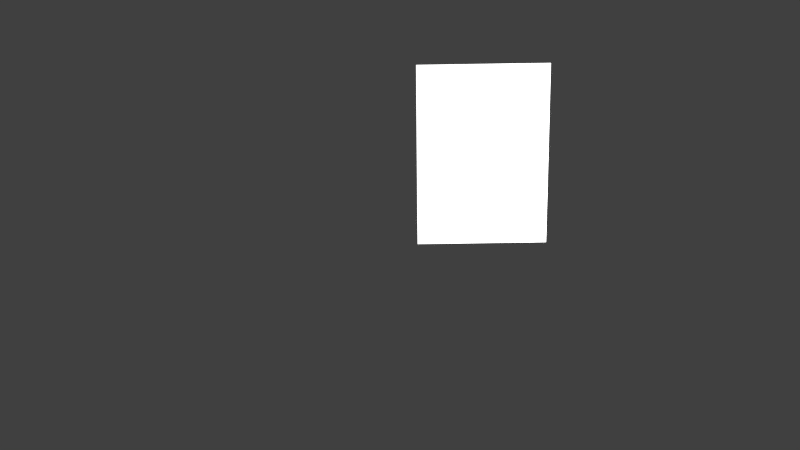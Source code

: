# Source: checklistAnimated.blend  (saved by Blender 2.75.0; exported with 4.5.12 LTS)
import bpy
from mathutils import Matrix  # noqa: F401  (used for matrix-valued properties, if any)

bpy.ops.wm.read_factory_settings(use_empty=True)
scene = bpy.context.scene
scene.name = 'Scene'

# ---- collections
col_collection_1 = bpy.data.collections.new('Collection 1'); scene.collection.children.link(col_collection_1)

# ---- world
world_world = bpy.data.worlds.new('World'); scene.world = world_world
world_world.color = (0.05088, 0.05088, 0.05088)
world_world.use_sun_shadow = False
world_world.sun_shadow_jitter_overblur = 0.0
world_world.cycles.sampling_method = 'MANUAL'
world_world.cycles.sample_map_resolution = 256

# ---- cameras
cam_camera = bpy.data.cameras.new('Camera')
cam_camera.clip_end = 100.0
cam_camera.lens = 35.0
cam_camera.sensor_width = 32.0
cam_camera.sensor_height = 18.0
cam_camera.ortho_scale = 7.314
cam_camera.dof.focus_distance = 0.0
cam_camera.dof.aperture_fstop = 128.0

# ---- lights
light_lamp = bpy.data.lights.new('Lamp', 'POINT')
light_lamp.transmission_factor = 0.0
light_lamp.cutoff_distance = 30.0
light_lamp.energy = 100.0
light_lamp.shadow_buffer_clip_start = 1.001
light_lamp.shadow_soft_size = 0.1
light_lamp.shadow_maximum_resolution = 0.006
light_lamp.use_absolute_resolution = True
light_lamp.cycles.use_multiple_importance_sampling = False

# ---- meshes
me_cube = bpy.data.meshes.new('Cube')
me_cube.from_pydata([(-0.9204, 0.0, 0.0), (0.0, 1.0, 0.0), (0.9204, 0.0, 0.0), (0.0, -1.0, 0.0), (0.0, 0.0, -1.0), (0.0, 0.0, 1.0), (-0.9204, -1.0, 0.0), (-0.9204, 0.0, 1.0), (-0.9204, 1.0, 0.0), (-0.9204, 0.0, -1.0), (0.0, 1.0, 1.0), (0.9204, 1.0, 0.0), (0.0, 1.0, -1.0), (0.9204, 0.0, 1.0), (0.9204, -1.0, 0.0), (0.9204, 0.0, -1.0), (0.0, -1.0, 1.0), (0.0, -1.0, -1.0), (-0.9204, -1.0, -1.0), (-0.9204, -1.0, 1.0), (-0.9204, 1.0, -1.0), (-0.9204, 1.0, 1.0), (0.9204, -1.0, -1.0), (0.9204, -1.0, 1.0), (0.9204, 1.0, -1.0), (0.9204, 1.0, 1.0)], [], [(0, 6, 19, 7), (0, 7, 21, 8), (0, 8, 20, 9), (0, 9, 18, 6), (1, 8, 21, 10), (1, 10, 25, 11), (1, 11, 24, 12), (1, 12, 20, 8), (2, 11, 25, 13), (2, 13, 23, 14), (2, 14, 22, 15), (2, 15, 24, 11), (3, 14, 23, 16), (3, 16, 19, 6), (3, 6, 18, 17), (3, 17, 22, 14), (4, 17, 18, 9), (4, 9, 20, 12), (4, 12, 24, 15), (4, 15, 22, 17), (5, 16, 23, 13), (5, 13, 25, 10), (5, 10, 21, 7), (5, 7, 19, 16)])
_uv = me_cube.uv_layers.new(name='UVMap')
_uv.uv.foreach_set('vector', [0.8644, 0.8674, 0.8797, 0.8664, 0.8788, 0.8995, 0.8631, 0.8847, 0.8644, 0.8674, 0.8631, 0.8847, 0.8475, 0.87, 0.8492, 0.8684, 0.8644, 0.8674, 0.8492, 0.8684, 0.8509, 0.8669, 0.8658, 0.8501, 0.8644, 0.8674, 0.8658, 0.8501, 0.8807, 0.8333, 0.8797, 0.8664, 0.8471, 0.8664, 0.8492, 0.8684, 0.8475, 0.87, 0.8454, 0.8683, 0.8471, 0.8664, 0.8454, 0.8683, 0.8434, 0.8667, 0.8449, 0.8644, 0.8471, 0.8664, 0.8449, 0.8644, 0.8465, 0.862, 0.8487, 0.8645, 0.8471, 0.8664, 0.8487, 0.8645, 0.8509, 0.8669, 0.8492, 0.8684, 0.8286, 0.8643, 0.8449, 0.8644, 0.8434, 0.8667, 0.8289, 0.8831, 0.8286, 0.8643, 0.8289, 0.8831, 0.8143, 0.8995, 0.8122, 0.8643, 0.8286, 0.8643, 0.8122, 0.8643, 0.8101, 0.8291, 0.8283, 0.8456, 0.8286, 0.8643, 0.8283, 0.8456, 0.8465, 0.862, 0.8449, 0.8644, 0.4971, 0.4998, 0.9956, 0.4986, 0.9956, 0.9971, 0.4971, 0.9983, 0.4971, 0.4998, 0.4971, 0.9983, -0.001331, 0.9995, -0.001331, 0.5011, 0.4971, 0.4998, -0.001331, 0.5011, -0.001331, 0.002591, 0.4971, 0.001351, 0.4971, 0.4998, 0.4971, 0.001351, 0.9956, 0.0001106, 0.9956, 0.4986, 0.847, 0.8478, 0.8454, 0.8312, 0.8807, 0.8333, 0.8658, 0.8501, 0.847, 0.8478, 0.8658, 0.8501, 0.8509, 0.8669, 0.8487, 0.8645, 0.847, 0.8478, 0.8487, 0.8645, 0.8465, 0.862, 0.8283, 0.8456, 0.847, 0.8478, 0.8283, 0.8456, 0.8101, 0.8291, 0.8454, 0.8312, 0.846, 0.8839, 0.8465, 0.8995, 0.8143, 0.8995, 0.8289, 0.8831, 0.846, 0.8839, 0.8289, 0.8831, 0.8434, 0.8667, 0.8454, 0.8683, 0.846, 0.8839, 0.8454, 0.8683, 0.8475, 0.87, 0.8631, 0.8847, 0.846, 0.8839, 0.8631, 0.8847, 0.8788, 0.8995, 0.8465, 0.8995])
me_cube.use_remesh_preserve_volume = False
me_cube.use_remesh_preserve_attributes = False
me_cube.use_mirror_vertex_groups = False
me_cube.update()
arm_armature_001 = bpy.data.armatures.new('Armature.001')  # bones are not reproduced

# ---- objects
ob_boneme = bpy.data.objects.new('boneME', arm_armature_001)
ob_cube = bpy.data.objects.new('Cube', me_cube)
ob_lamp = bpy.data.objects.new('Lamp', light_lamp)
ob_camera = bpy.data.objects.new('Camera', cam_camera)

# ---- transforms, parenting, visibility, modifiers, constraints
ob_boneme.location = (0.1478, 0.06018, -0.04579)
ob_boneme.scale = (0.688, 0.688, 0.688)
ob_boneme.lineart.crease_threshold = 0.0
ob_cube.location = (0.1478, 0.05358, 0.2922)
ob_cube.scale = (0.2822, 0.0122, 0.3569)
ob_cube.lineart.crease_threshold = 0.0
_m = ob_cube.modifiers.new('Armature', 'ARMATURE')
_m.object = ob_boneme
_m.use_bone_envelopes = True
_m.use_multi_modifier = True
ob_lamp.location = (0.4636, -0.7557, 0.1843)
ob_lamp.rotation_euler = (0.6503, 0.05522, 1.866)
ob_lamp.lock_rotations_4d = False
ob_lamp.empty_display_type = 'ARROWS'
ob_lamp.color = (0.0, 0.0, 0.0, 0.0)
ob_lamp.lineart.crease_threshold = 0.0
ob_camera.location = (-0.2058, -3.372, 0.8541)
ob_camera.rotation_euler = (1.33, 0.01339, -0.01025)
ob_camera.lock_rotations_4d = False
ob_camera.empty_display_type = 'ARROWS'
ob_camera.color = (0.0, 0.0, 0.0, 0.0)
ob_camera.display_type = 'WIRE'
ob_camera.lineart.crease_threshold = 0.0

# ---- collection membership
col_collection_1.objects.link(ob_boneme)
col_collection_1.objects.link(ob_cube)
col_collection_1.objects.link(ob_lamp)
col_collection_1.objects.link(ob_camera)

# ---- scene / render settings (as saved in the file)
scene.camera = ob_camera
scene.frame_start = 1; scene.frame_end = 160; scene.frame_set(160)
scene.render.engine = 'BLENDER_EEVEE_NEXT'
scene.render.resolution_percentage = 50
scene.render.dither_intensity = 0.0
scene.cycles.use_denoising = False
scene.cycles.samples = 10
scene.cycles.sampling_pattern = 'TABULATED_SOBOL'
scene.cycles.light_sampling_threshold = 0.0
scene.cycles.use_adaptive_sampling = False
scene.cycles.use_light_tree = False
scene.cycles.blur_glossy = 0.0
scene.cycles.pixel_filter_type = 'GAUSSIAN'
scene.cycles.sample_clamp_indirect = 0.0
scene.view_settings.view_transform = 'Standard'
bpy.context.view_layer.update()
